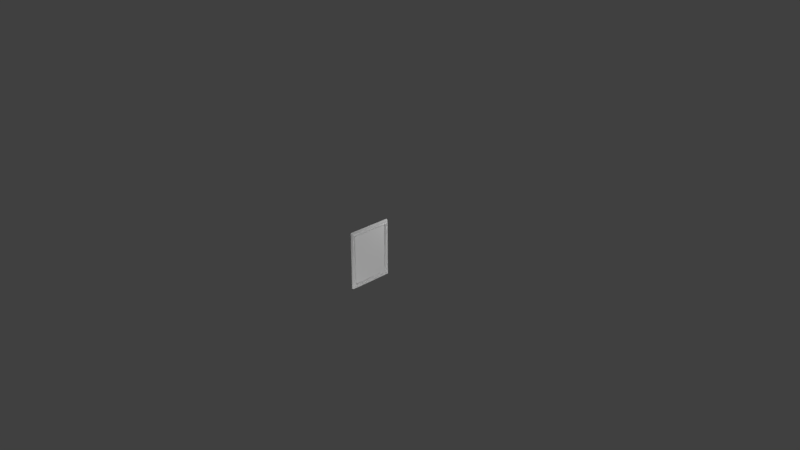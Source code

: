 # Source: painting_1.blend  (saved by Blender 2.79.0; exported with 4.5.12 LTS)
import bpy
from mathutils import Matrix  # noqa: F401  (used for matrix-valued properties, if any)

bpy.ops.wm.read_factory_settings(use_empty=True)
scene = bpy.context.scene
scene.name = 'Scene'

# ---- collections
col_collection_1 = bpy.data.collections.new('Collection 1'); scene.collection.children.link(col_collection_1)

# ---- materials (node trees are filled in below, after node groups)
mat_material = bpy.data.materials.new('Material')
mat_material.alpha_threshold = 0.0
mat_material.use_transparent_shadow = False
mat_material.roughness = 0.5
mat_material.line_color = (0.0, 0.0, 0.0, 1.0)

# ---- material node trees

# ---- world
world_world = bpy.data.worlds.new('World'); scene.world = world_world
world_world.color = (0.05088, 0.05088, 0.05088)
world_world.use_sun_shadow = False
world_world.sun_shadow_jitter_overblur = 0.0
world_world.cycles.sampling_method = 'MANUAL'

# ---- cameras
cam_camera = bpy.data.cameras.new('Camera')
cam_camera.clip_end = 100.0
cam_camera.lens = 35.0
cam_camera.sensor_width = 32.0
cam_camera.sensor_height = 18.0
cam_camera.ortho_scale = 7.314
cam_camera.dof.focus_distance = 0.0
cam_camera.dof.aperture_fstop = 128.0

# ---- lights
light_lamp_002 = bpy.data.lights.new('Lamp.002', 'POINT')
light_lamp_002.transmission_factor = 0.0
light_lamp_002.cutoff_distance = 30.0
light_lamp_002.energy = 100.0
light_lamp_002.shadow_buffer_clip_start = 1.001
light_lamp_002.shadow_soft_size = 0.1
light_lamp_002.shadow_maximum_resolution = 0.006
light_lamp_002.use_absolute_resolution = True
light_lamp_001 = bpy.data.lights.new('Lamp.001', 'POINT')
light_lamp_001.transmission_factor = 0.0
light_lamp_001.cutoff_distance = 30.0
light_lamp_001.energy = 100.0
light_lamp_001.shadow_buffer_clip_start = 1.001
light_lamp_001.shadow_soft_size = 0.1
light_lamp_001.shadow_maximum_resolution = 0.006
light_lamp_001.use_absolute_resolution = True
light_lamp = bpy.data.lights.new('Lamp', 'POINT')
light_lamp.transmission_factor = 0.0
light_lamp.cutoff_distance = 30.0
light_lamp.energy = 100.0
light_lamp.shadow_buffer_clip_start = 1.001
light_lamp.shadow_soft_size = 0.1
light_lamp.shadow_maximum_resolution = 0.006
light_lamp.use_absolute_resolution = True

# ---- meshes
me_cube = bpy.data.meshes.new('Cube')
me_cube.from_pydata([(0.01255, -0.3, 0.4), (-1.043e-07, -0.3, 0.4), (0.03255, -0.2838, 0.3785), (0.03255, -0.2927, 0.3902), (0.02808, -0.2793, 0.3724), (0.03591, -0.266, 0.3546), (0.01913, -0.2541, 0.3388), (0.01913, -0.2541, 0.3388), (0.01255, 0.3, 0.4), (-1.043e-07, 0.3, 0.4), (0.03255, 0.2838, 0.3785), (0.03255, 0.2927, 0.3902), (0.02808, 0.2793, 0.3724), (0.03591, 0.266, 0.3546), (0.01913, 0.2541, 0.3388), (0.01913, 0.2541, 0.3388), (0.01255, 0.0, 0.4), (-4.098e-08, 0.0, 0.4), (0.03255, 0.0, 0.3785), (0.03255, 0.0, 0.3902), (0.02808, 0.0, 0.3724), (0.03591, 0.0, 0.3546), (0.01913, 0.0, 0.3388), (0.01913, 0.0, 0.3388), (0.01255, -0.3, -0.4), (-1.043e-07, -0.3, -0.4), (0.03255, -0.2838, -0.3785), (0.03255, -0.2927, -0.3902), (0.02808, -0.2793, -0.3724), (0.03591, -0.266, -0.3546), (0.01913, -0.2541, -0.3388), (0.01913, -0.2541, -0.3388), (0.01255, -0.3, 0.0), (-6.892e-08, -0.3, 0.0), (0.03255, -0.2838, 0.0), (0.03255, -0.2927, 0.0), (0.02808, -0.2793, 0.0), (0.03591, -0.266, 0.0), (0.01913, -0.2541, 0.0), (0.01913, -0.2541, 0.0), (0.01255, 0.3, -0.4), (-1.043e-07, 0.3, -0.4), (0.03255, 0.2838, -0.3785), (0.03255, 0.2927, -0.3902), (0.02808, 0.2793, -0.3724), (0.03591, 0.266, -0.3546), (0.01913, 0.2541, -0.3388), (0.01913, 0.2541, -0.3388), (0.01255, 0.0, -0.4), (-4.098e-08, 0.0, -0.4), (0.03255, 0.0, -0.3785), (0.03255, 0.0, -0.3902), (0.02808, 0.0, -0.3724), (0.03591, 0.0, -0.3546), (0.01913, 0.0, -0.3388), (0.01913, 0.0, -0.3388), (0.01255, 0.3, 0.0), (-6.892e-08, 0.3, 0.0), (0.03255, 0.2838, 0.0), (0.03255, 0.2927, 0.0), (0.02808, 0.2793, 0.0), (0.03591, 0.266, 0.0), (0.01913, 0.2541, 0.0), (0.01913, 0.2541, 0.0), (0.01913, 0.0, 0.0), (-9.313e-10, 0.0, 0.0)], [], [(16, 17, 1, 0), (32, 0, 1, 33), (16, 0, 3, 19), (22, 6, 7, 23), (19, 3, 2, 18), (18, 2, 4, 20), (20, 4, 5, 21), (21, 5, 6, 22), (64, 23, 7, 39), (33, 1, 17, 65), (6, 38, 39, 7), (5, 37, 38, 6), (4, 36, 37, 5), (2, 34, 36, 4), (3, 35, 34, 2), (0, 32, 35, 3), (16, 8, 9, 17), (56, 57, 9, 8), (16, 19, 11, 8), (22, 23, 15, 14), (19, 18, 10, 11), (18, 20, 12, 10), (20, 21, 13, 12), (21, 22, 14, 13), (64, 63, 15, 23), (57, 65, 17, 9), (14, 15, 63, 62), (13, 14, 62, 61), (12, 13, 61, 60), (10, 12, 60, 58), (11, 10, 58, 59), (8, 11, 59, 56), (48, 24, 25, 49), (32, 33, 25, 24), (48, 51, 27, 24), (54, 55, 31, 30), (51, 50, 26, 27), (50, 52, 28, 26), (52, 53, 29, 28), (53, 54, 30, 29), (64, 39, 31, 55), (33, 65, 49, 25), (30, 31, 39, 38), (29, 30, 38, 37), (28, 29, 37, 36), (26, 28, 36, 34), (27, 26, 34, 35), (24, 27, 35, 32), (48, 49, 41, 40), (56, 40, 41, 57), (48, 40, 43, 51), (54, 46, 47, 55), (51, 43, 42, 50), (50, 42, 44, 52), (52, 44, 45, 53), (53, 45, 46, 54), (64, 55, 47, 63), (57, 41, 49, 65), (46, 62, 63, 47), (45, 61, 62, 46), (44, 60, 61, 45), (42, 58, 60, 44), (43, 59, 58, 42), (40, 56, 59, 43)])
_uv = me_cube.uv_layers.new(name='UVMap')
_uv.uv.foreach_set('vector', [0.4552, 0.9734, 0.4552, 0.9855, 0.166, 0.9852, 0.166, 0.9731, 0.01635, 0.5, 0.01572, 1.0, 3.384e-05, 0.9999, 0.0006563, 0.5, 0.4552, 0.9734, 0.166, 0.9731, 0.1731, 0.9516, 0.4552, 0.9519, 0.4552, 0.8924, 0.2104, 0.8921, 0.2103, 0.8878, 0.4552, 0.8881, 0.4552, 0.9519, 0.1731, 0.9516, 0.1816, 0.9403, 0.4552, 0.9406, 0.4552, 0.9406, 0.1816, 0.9403, 0.186, 0.9331, 0.4552, 0.9334, 0.4552, 0.9334, 0.186, 0.9331, 0.1989, 0.9143, 0.4552, 0.9146, 0.4552, 0.9146, 0.1989, 0.9143, 0.2104, 0.8921, 0.4552, 0.8924, 0.5, 0.5008, 0.5, 0.9943, 9.944e-05, 0.9943, 9.958e-05, 0.5008, 0.5, 0.5553, 7.451e-05, 0.5553, 7.451e-05, 0.2777, 0.5, 0.2777, 0.1066, 0.9234, 0.1072, 0.5, 0.1145, 0.5, 0.1139, 0.9234, 0.08088, 0.9432, 0.08144, 0.5, 0.1072, 0.5, 0.1066, 0.9234, 0.06152, 0.9654, 0.06211, 0.5, 0.08144, 0.5, 0.08088, 0.9432, 0.05339, 0.9731, 0.05399, 0.5, 0.06211, 0.5, 0.06152, 0.9654, 0.04237, 0.9878, 0.04298, 0.5, 0.05399, 0.5, 0.05339, 0.9731, 0.01572, 1.0, 0.01635, 0.5, 0.04298, 0.5, 0.04237, 0.9878, 0.4552, 0.9734, 0.7444, 0.9731, 0.7444, 0.9852, 0.4552, 0.9855, 0.8766, 0.4926, 0.8916, 0.4926, 0.8922, 0.9718, 0.8772, 0.9718, 0.4552, 0.9734, 0.4552, 0.9519, 0.7373, 0.9516, 0.7444, 0.9731, 0.4552, 0.8924, 0.4552, 0.8881, 0.7001, 0.8878, 0.7001, 0.8921, 0.4552, 0.9519, 0.4552, 0.9406, 0.7288, 0.9403, 0.7373, 0.9516, 0.4552, 0.9406, 0.4552, 0.9334, 0.7244, 0.933, 0.7288, 0.9403, 0.4552, 0.9334, 0.4552, 0.9146, 0.7115, 0.9143, 0.7244, 0.933, 0.4552, 0.9146, 0.4552, 0.8924, 0.7001, 0.8921, 0.7115, 0.9143, 0.5, 0.5008, 0.9999, 0.5008, 0.9999, 0.9943, 0.5, 0.9943, 0.5, 7.453e-05, 0.5, 0.2777, 7.451e-05, 0.2777, 7.451e-05, 7.451e-05, 0.7901, 0.8984, 0.783, 0.8984, 0.7825, 0.4926, 0.7895, 0.4926, 0.8147, 0.9174, 0.7901, 0.8984, 0.7895, 0.4926, 0.8142, 0.4926, 0.8333, 0.9387, 0.8147, 0.9174, 0.8142, 0.4926, 0.8327, 0.4926, 0.8411, 0.9461, 0.8333, 0.9387, 0.8327, 0.4926, 0.8405, 0.4926, 0.8516, 0.9601, 0.8411, 0.9461, 0.8405, 0.4926, 0.851, 0.4926, 0.8772, 0.9718, 0.8516, 0.9601, 0.851, 0.4926, 0.8766, 0.4926, 0.4562, 0.02518, 0.1717, 0.02551, 0.1717, 0.0136, 0.4562, 0.01327, 0.01635, 0.5, 0.0006563, 0.5, 7.522e-05, 5.209e-05, 0.01577, 3.384e-05, 0.4562, 0.02518, 0.4562, 0.04629, 0.1787, 0.04662, 0.1717, 0.02551, 0.4562, 0.1049, 0.4562, 0.1091, 0.2153, 0.1094, 0.2153, 0.1052, 0.4562, 0.04629, 0.4562, 0.05742, 0.187, 0.05774, 0.1787, 0.04662, 0.4562, 0.05742, 0.4562, 0.06457, 0.1914, 0.06488, 0.187, 0.05774, 0.4562, 0.06457, 0.4562, 0.08298, 0.204, 0.0833, 0.1914, 0.06488, 0.4562, 0.08298, 0.4562, 0.1049, 0.2153, 0.1052, 0.204, 0.0833, 0.5, 0.5008, 9.958e-05, 0.5008, 9.934e-05, 0.007311, 0.5, 0.007311, 0.5, 0.5553, 0.5, 0.2777, 0.9999, 0.2777, 0.9999, 0.5553, 0.1066, 0.07659, 0.114, 0.07664, 0.1145, 0.5, 0.1072, 0.5, 0.08091, 0.05681, 0.1066, 0.07659, 0.1072, 0.5, 0.08144, 0.5, 0.06156, 0.03461, 0.08091, 0.05681, 0.08144, 0.5, 0.06211, 0.5, 0.05343, 0.02691, 0.06156, 0.03461, 0.06211, 0.5, 0.05399, 0.5, 0.04241, 0.01225, 0.05343, 0.02691, 0.05399, 0.5, 0.04298, 0.5, 0.01577, 3.384e-05, 0.04241, 0.01225, 0.04298, 0.5, 0.01635, 0.5, 0.4562, 0.02518, 0.4562, 0.01327, 0.7407, 0.01359, 0.7407, 0.0255, 0.8766, 0.4926, 0.8771, 0.01342, 0.8922, 0.01344, 0.8916, 0.4926, 0.4562, 0.02518, 0.7407, 0.0255, 0.7337, 0.04661, 0.4562, 0.04629, 0.4562, 0.1049, 0.697, 0.1052, 0.6971, 0.1094, 0.4562, 0.1091, 0.4562, 0.04629, 0.7337, 0.04661, 0.7253, 0.05773, 0.4562, 0.05742, 0.4562, 0.05742, 0.7253, 0.05773, 0.721, 0.06487, 0.4562, 0.06457, 0.4562, 0.06457, 0.721, 0.06487, 0.7083, 0.08329, 0.4562, 0.08298, 0.4562, 0.08298, 0.7083, 0.08329, 0.697, 0.1052, 0.4562, 0.1049, 0.5, 0.5008, 0.5, 0.007311, 0.9999, 0.007311, 0.9999, 0.5008, 0.5, 7.453e-05, 0.9999, 7.451e-05, 0.9999, 0.2777, 0.5, 0.2777, 0.79, 0.0868, 0.7895, 0.4926, 0.7825, 0.4926, 0.783, 0.08685, 0.8147, 0.06784, 0.8142, 0.4926, 0.7895, 0.4926, 0.79, 0.0868, 0.8332, 0.04657, 0.8327, 0.4926, 0.8142, 0.4926, 0.8147, 0.06784, 0.841, 0.03918, 0.8405, 0.4926, 0.8327, 0.4926, 0.8332, 0.04657, 0.8516, 0.02513, 0.851, 0.4926, 0.8405, 0.4926, 0.841, 0.03918, 0.8771, 0.01342, 0.8766, 0.4926, 0.851, 0.4926, 0.8516, 0.02513])
me_cube.materials.append(mat_material)
me_cube.use_remesh_preserve_volume = False
me_cube.use_remesh_preserve_attributes = False
me_cube.use_mirror_vertex_groups = False
me_cube.update()

# ---- objects
ob_lamp_002 = bpy.data.objects.new('Lamp.002', light_lamp_002)
ob_lamp_001 = bpy.data.objects.new('Lamp.001', light_lamp_001)
ob_painting_1 = bpy.data.objects.new('painting_1', me_cube)
ob_lamp = bpy.data.objects.new('Lamp', light_lamp)
ob_camera = bpy.data.objects.new('Camera', cam_camera)

# ---- transforms, parenting, visibility, modifiers, constraints
ob_lamp_002.location = (-2.043, 0.1047, 0.6803)
ob_lamp_002.rotation_euler = (0.6503, 0.05522, 1.866)
ob_lamp_002.lock_rotations_4d = False
ob_lamp_002.empty_display_type = 'ARROWS'
ob_lamp_002.color = (0.0, 0.0, 0.0, 0.0)
ob_lamp_002.lineart.crease_threshold = 0.0
ob_lamp_001.location = (1.262, -1.726, -1.689)
ob_lamp_001.rotation_euler = (0.6503, 0.05522, 1.866)
ob_lamp_001.lock_rotations_4d = False
ob_lamp_001.empty_display_type = 'ARROWS'
ob_lamp_001.color = (0.0, 0.0, 0.0, 0.0)
ob_lamp_001.lineart.crease_threshold = 0.0
ob_painting_1.location = (0.0, 0.0, 0.0)
ob_painting_1.lock_rotations_4d = False
ob_painting_1.empty_display_type = 'ARROWS'
ob_painting_1.lineart.crease_threshold = 0.0
ob_lamp.location = (1.115, 1.55, 1.563)
ob_lamp.rotation_euler = (0.6503, 0.05522, 1.866)
ob_lamp.lock_rotations_4d = False
ob_lamp.empty_display_type = 'ARROWS'
ob_lamp.color = (0.0, 0.0, 0.0, 0.0)
ob_lamp.lineart.crease_threshold = 0.0
ob_camera.location = (7.481, -6.508, 5.344)
ob_camera.rotation_euler = (1.109, 0.0, 0.8149)
ob_camera.lock_rotations_4d = False
ob_camera.empty_display_type = 'ARROWS'
ob_camera.color = (0.0, 0.0, 0.0, 0.0)
ob_camera.display_type = 'WIRE'
ob_camera.lineart.crease_threshold = 0.0

# ---- collection membership
col_collection_1.objects.link(ob_lamp_002)
col_collection_1.objects.link(ob_lamp_001)
col_collection_1.objects.link(ob_painting_1)
col_collection_1.objects.link(ob_lamp)
col_collection_1.objects.link(ob_camera)

# ---- scene / render settings (as saved in the file)
scene.camera = ob_camera
scene.frame_start = 1; scene.frame_end = 250; scene.frame_set(1)
scene.render.engine = 'BLENDER_EEVEE_NEXT'
scene.render.resolution_percentage = 50
scene.render.dither_intensity = 0.0
scene.cycles.use_denoising = False
scene.cycles.samples = 128
scene.cycles.sampling_pattern = 'TABULATED_SOBOL'
scene.cycles.use_adaptive_sampling = False
scene.cycles.use_light_tree = False
scene.cycles.blur_glossy = 0.0
scene.cycles.sample_clamp_indirect = 0.0
scene.view_settings.view_transform = 'Standard'
bpy.context.view_layer.update()
